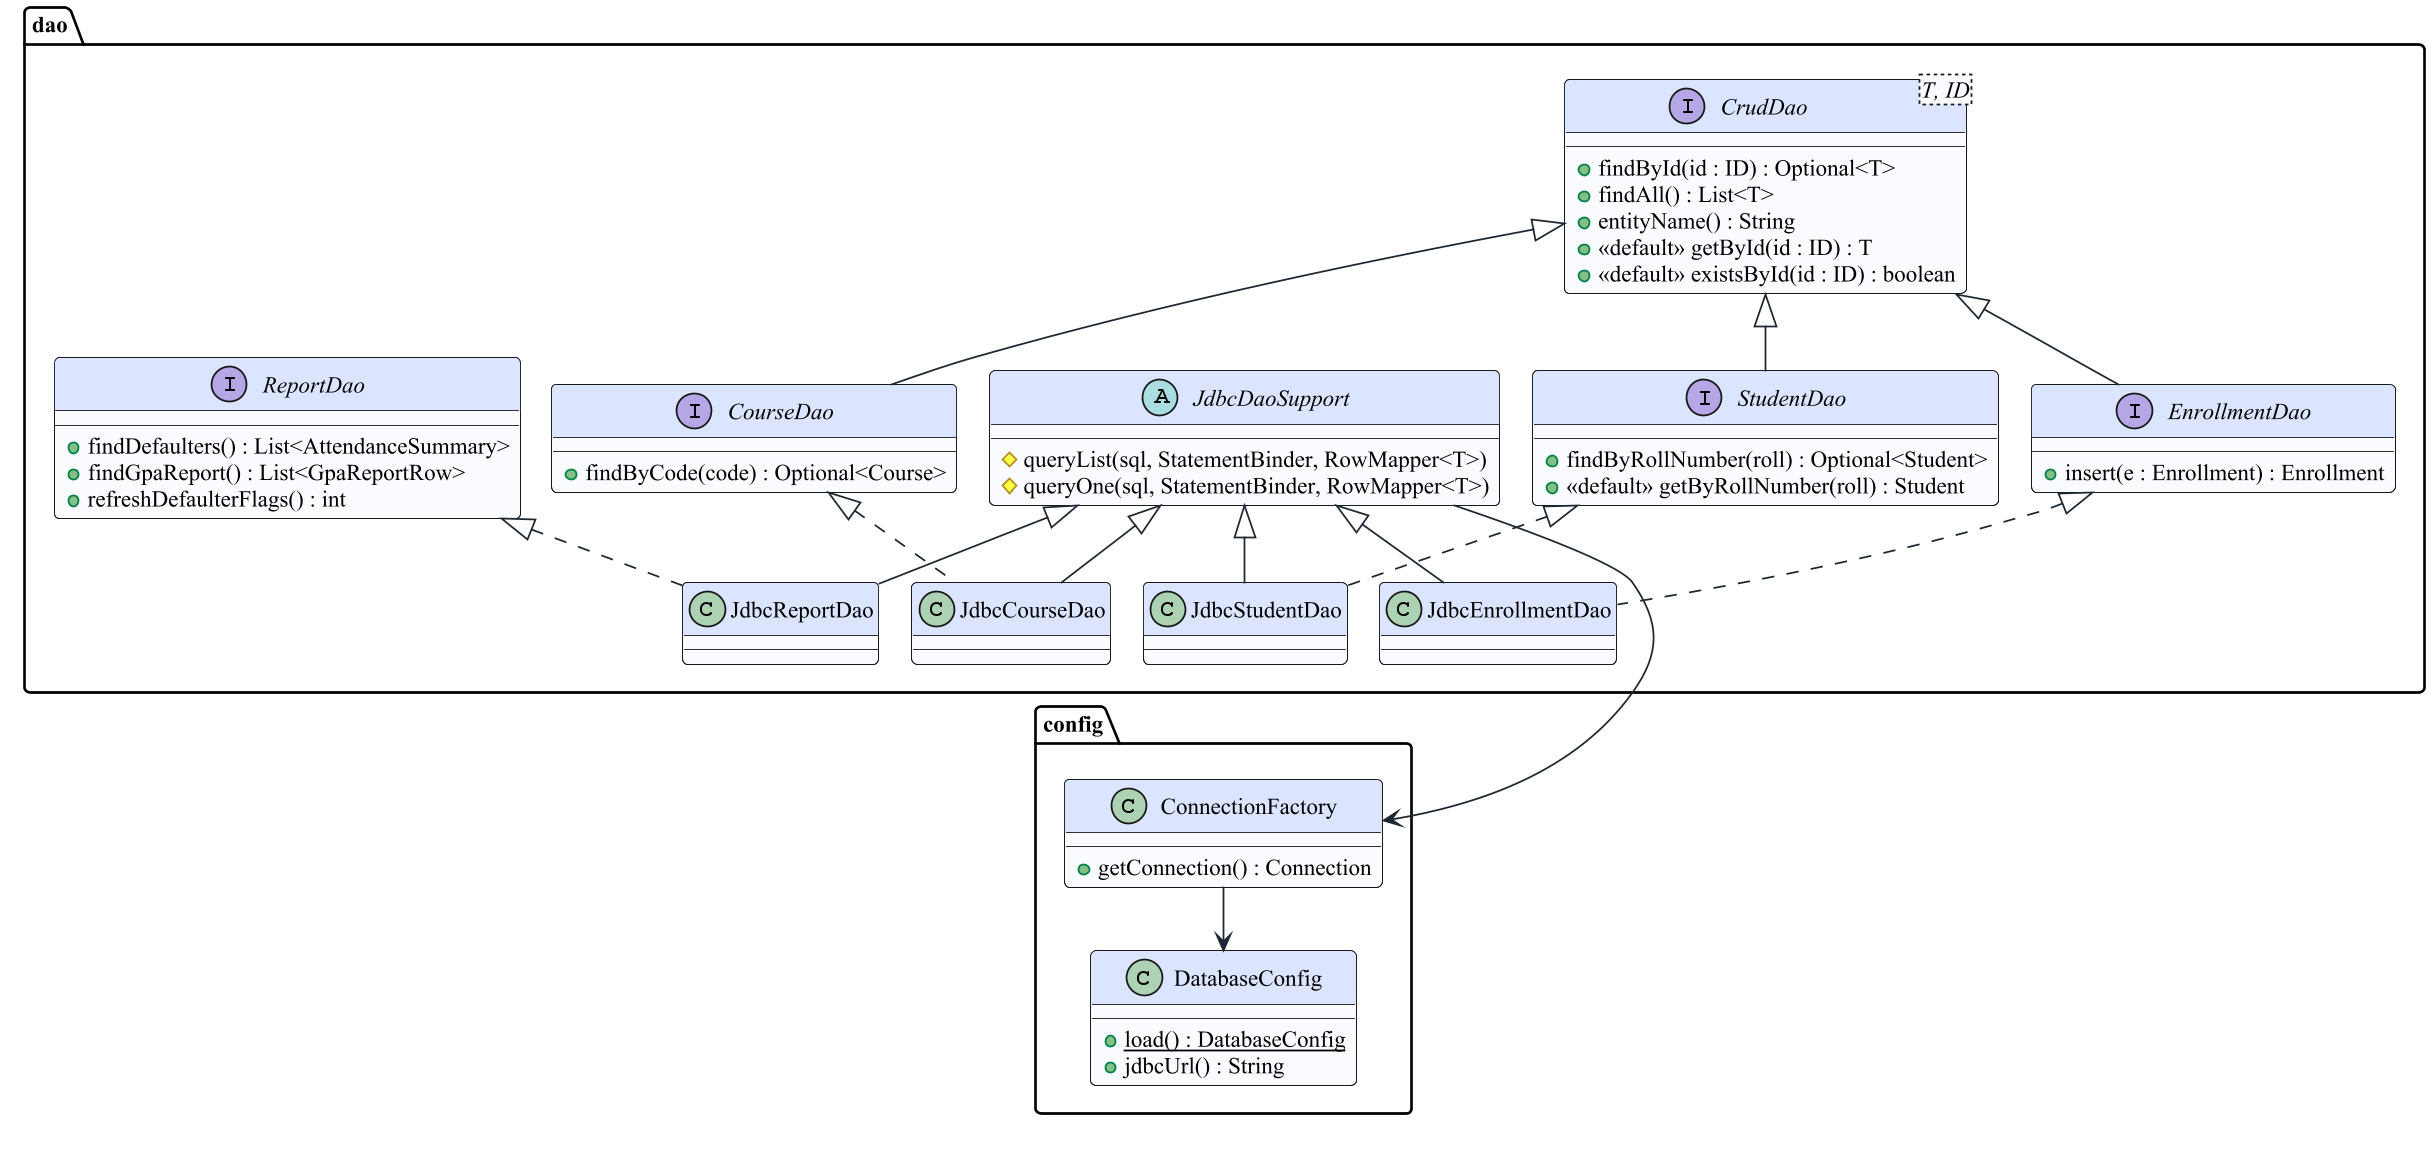

The diagram above was rendered by PlantUML. Its source (embedded in the PNG):
@startuml d06_class_layers
!include _style.iuml
' Figure title: Class diagram: configuration and DAO layer of the Java engine (generic CrudDao, JDBC implementations)

package config {
  class DatabaseConfig {
    + {static} load() : DatabaseConfig
    + jdbcUrl() : String
  }
  class ConnectionFactory {
    + getConnection() : Connection
  }
}

package dao {
  interface "CrudDao<T, ID>" as CrudDao {
    + findById(id : ID) : Optional<T>
    + findAll() : List<T>
    + entityName() : String
    + <<default>> getById(id : ID) : T
    + <<default>> existsById(id : ID) : boolean
  }
  interface StudentDao {
    + findByRollNumber(roll) : Optional<Student>
    + <<default>> getByRollNumber(roll) : Student
  }
  interface CourseDao {
    + findByCode(code) : Optional<Course>
  }
  interface EnrollmentDao {
    + insert(e : Enrollment) : Enrollment
  }
  interface ReportDao {
    + findDefaulters() : List<AttendanceSummary>
    + findGpaReport() : List<GpaReportRow>
    + refreshDefaulterFlags() : int
  }
  abstract class JdbcDaoSupport {
    # queryList(sql, StatementBinder, RowMapper<T>)
    # queryOne(sql, StatementBinder, RowMapper<T>)
  }
  class JdbcStudentDao
  class JdbcCourseDao
  class JdbcEnrollmentDao
  class JdbcReportDao
}

CrudDao <|-- StudentDao
CrudDao <|-- CourseDao
CrudDao <|-- EnrollmentDao
StudentDao <|.. JdbcStudentDao
CourseDao <|.. JdbcCourseDao
EnrollmentDao <|.. JdbcEnrollmentDao
ReportDao <|.. JdbcReportDao
JdbcDaoSupport <|-- JdbcStudentDao
JdbcDaoSupport <|-- JdbcCourseDao
JdbcDaoSupport <|-- JdbcEnrollmentDao
JdbcDaoSupport <|-- JdbcReportDao
JdbcReportDao -[hidden]down- ConnectionFactory
JdbcDaoSupport -down-> ConnectionFactory
ConnectionFactory --> DatabaseConfig
@enduml